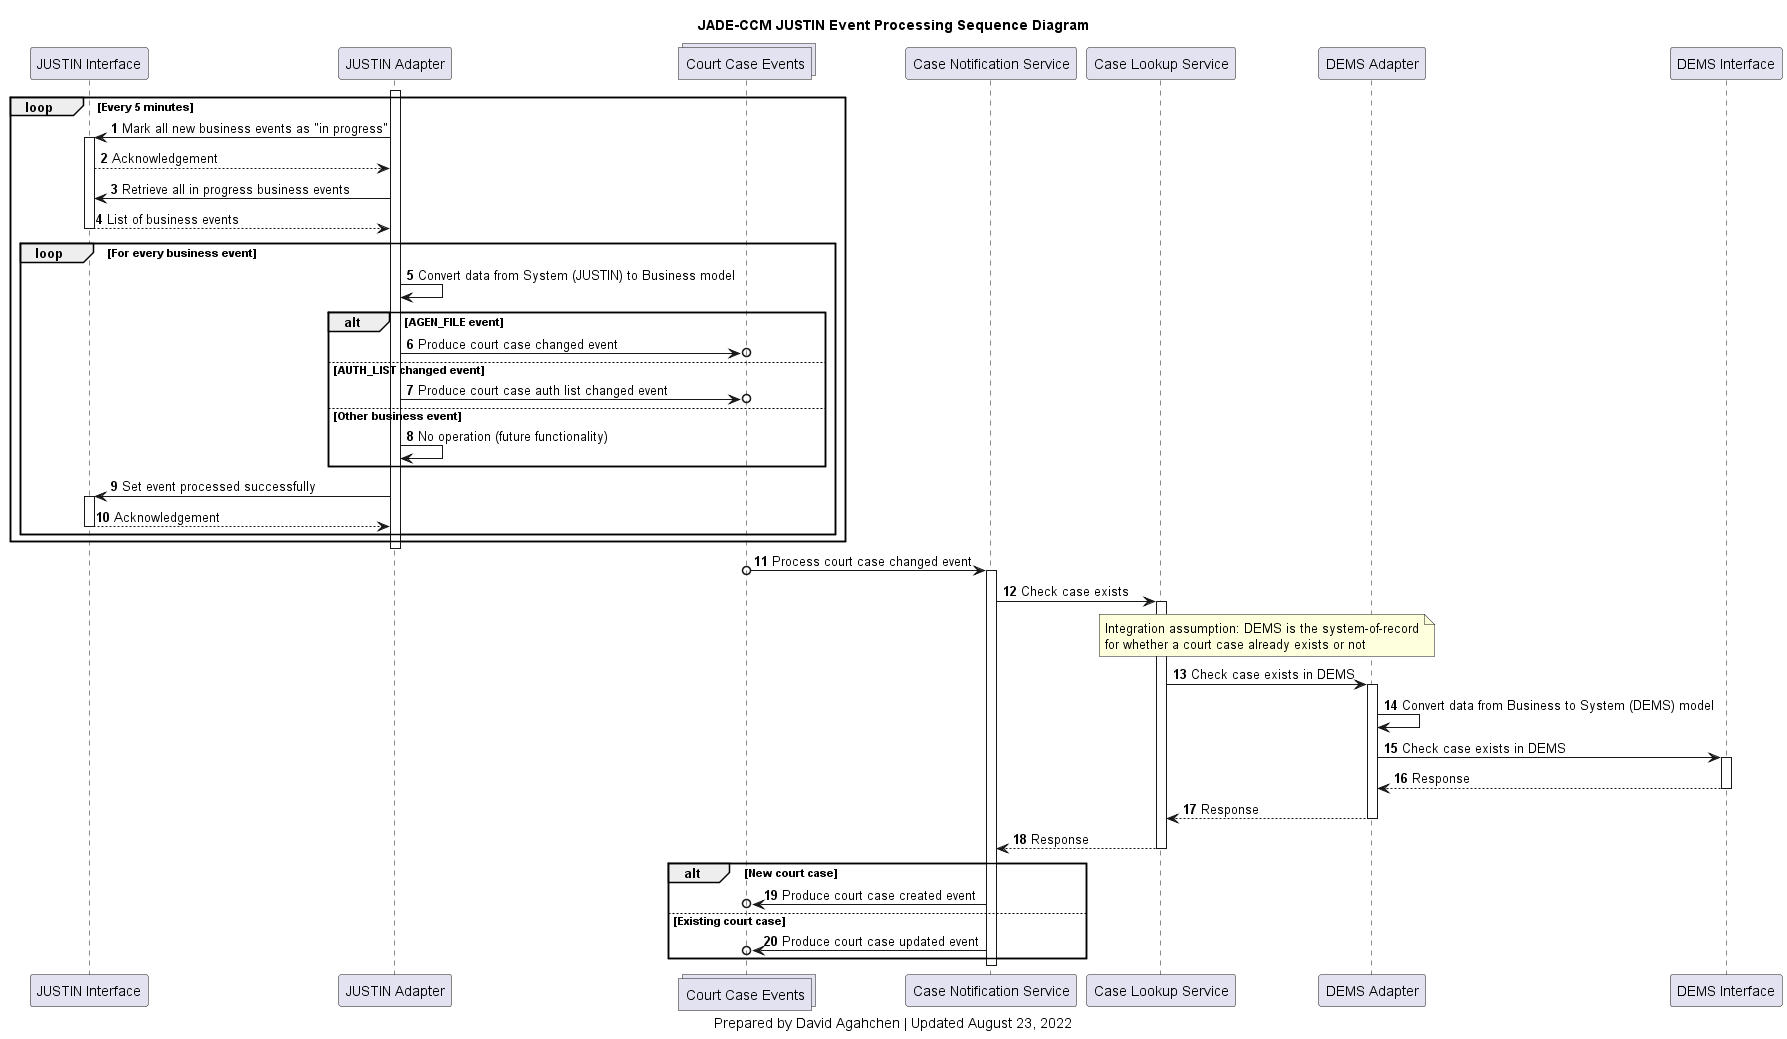

The diagram above was rendered by PlantUML. Its source (embedded in the PNG):
@startuml
'hide footbox
participant j_interface as "JUSTIN Interface"
participant j_adapter as "JUSTIN Adapter"
collections court_cases_topic as "Court Case Events"
participant case_notification_service as "Case Notification Service"
participant case_lookup_service as "Case Lookup Service"
participant d_adapter as "DEMS Adapter"
participant d_interface as "DEMS Interface"

title
JADE-CCM JUSTIN Event Processing Sequence Diagram
end title

autonumber

activate j_adapter
loop Every 5 minutes
    j_adapter-> j_interface: Mark all new business events as "in progress"
    activate j_interface
    j_interface --> j_adapter: Acknowledgement
    j_adapter-> j_interface: Retrieve all in progress business events
    j_interface --> j_adapter: List of business events
    deactivate j_interface
    loop For every business event
        j_adapter -> j_adapter: Convert data from System (JUSTIN) to Business model
        alt AGEN_FILE event
            j_adapter ->o court_cases_topic: Produce court case changed event
        else AUTH_LIST changed event
            j_adapter ->o court_cases_topic: Produce court case auth list changed event
        else Other business event
            j_adapter -> j_adapter: No operation (future functionality)
        end
        j_adapter -> j_interface: Set event processed successfully
        activate j_interface
        j_interface --> j_adapter: Acknowledgement
        deactivate j_interface
    end
end
deactivate j_adapter

court_cases_topic o-> case_notification_service: Process court case changed event
activate case_notification_service
case_notification_service -> case_lookup_service: Check case exists
activate case_lookup_service
note over case_lookup_service, d_adapter
Integration assumption: DEMS is the system-of-record
for whether a court case already exists or not
end note
case_lookup_service -> d_adapter: Check case exists in DEMS
activate d_adapter
d_adapter -> d_adapter: Convert data from Business to System (DEMS) model
d_adapter -> d_interface: Check case exists in DEMS
activate d_interface
d_interface --> d_adapter: Response
deactivate d_interface
d_adapter --> case_lookup_service: Response
deactivate d_adapter
case_lookup_service --> case_notification_service: Response
deactivate case_lookup_service
alt New court case
    case_notification_service ->o court_cases_topic: Produce court case created event
else Existing court case
    case_notification_service ->o court_cases_topic: Produce court case updated event
end
deactivate case_notification_service

caption
Prepared by David Agahchen | Updated August 23, 2022
end caption
@enduml